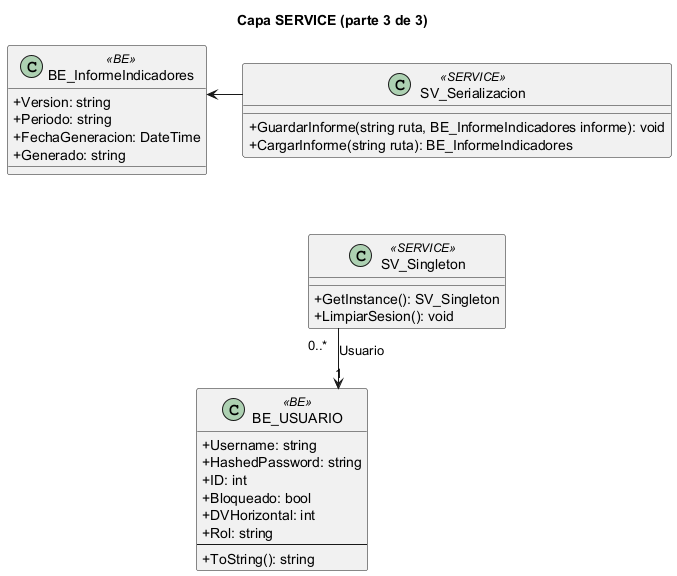

The diagram above was rendered by PlantUML. Its source (embedded in the PNG):
@startuml
skinparam classAttributeIconSize 0
skinparam linetype ortho
title Capa SERVICE (parte 3 de 3)
class "BE_InformeIndicadores" as BE_InformeIndicadores <<BE>> {
  +Version: string
  +Periodo: string
  +FechaGeneracion: DateTime
  +Generado: string
}
class "BE_USUARIO" as BE_USUARIO <<BE>> {
  +Username: string
  +HashedPassword: string
  +ID: int
  +Bloqueado: bool
  +DVHorizontal: int
  +Rol: string
  --
  +ToString(): string
}
class "SV_Serializacion" as SV_Serializacion <<SERVICE>> {
  +GuardarInforme(string ruta, BE_InformeIndicadores informe): void
  +CargarInforme(string ruta): BE_InformeIndicadores
}
class "SV_Singleton" as SV_Singleton <<SERVICE>> {
  +GetInstance(): SV_Singleton
  +LimpiarSesion(): void
}
BE_InformeIndicadores -[hidden]down- BE_USUARIO
SV_Serializacion -[hidden]down- SV_Singleton
BE_InformeIndicadores -[hidden]right- SV_Serializacion
SV_Serializacion --> BE_InformeIndicadores
SV_Singleton "0..*" --> "1" BE_USUARIO : Usuario
@enduml